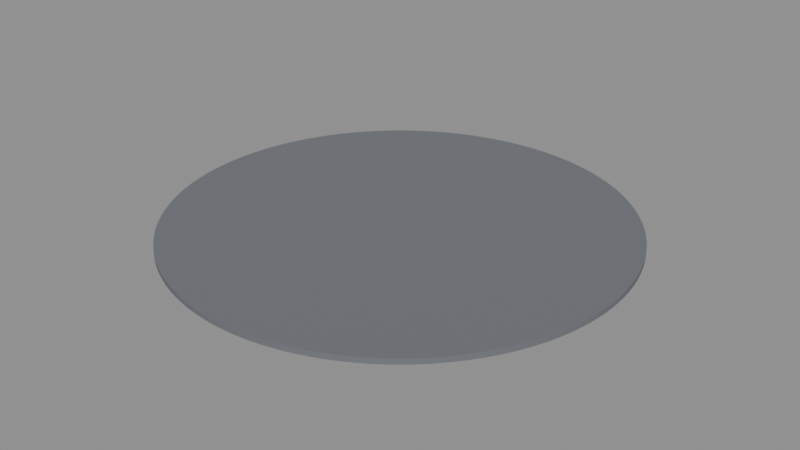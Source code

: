 # Source: BM_N01_Floor.blend  (saved by Blender 5.2.45; exported with 4.5.12 LTS)
import bpy
from mathutils import Matrix  # noqa: F401  (used for matrix-valued properties, if any)

bpy.ops.wm.read_factory_settings(use_empty=True)
scene = bpy.context.scene
scene.name = 'Scene'

# ---- materials (node trees are filled in below, after node groups)
mat_b4o_floor = bpy.data.materials.new('B4O_Floor')
mat_b4o_floor.diffuse_color = (0.16, 0.17, 0.19, 1.0)

# ---- material node trees
mat_b4o_floor.use_nodes = True; mat_b4o_floor.node_tree.nodes.clear()
_N = mat_b4o_floor.node_tree.nodes; _L = mat_b4o_floor.node_tree.links
n0 = _N.new('ShaderNodeBsdfPrincipled'); n0.name = 'Principled BSDF'; n0.location = (-200, 100)
n0.inputs[0].default_value = (0.16, 0.17, 0.19, 1.0)
n0.inputs[1].default_value = 0.03
n0.inputs[2].default_value = 0.7
n0.inputs[10].default_value = 0.005
n1 = _N.new('ShaderNodeOutputMaterial'); n1.name = 'Material Output'; n1.location = (200, 100)
_L.new(n0.outputs[0], n1.inputs[0])
n1.is_active_output = True

# ---- meshes
me_cylinder = bpy.data.meshes.new('Cylinder')
me_cylinder.from_pydata([(1.509e-06, -9.995, -0.12), (1.509e-06, -9.995, 0.12), (-0.4904, -9.983, -0.12), (-0.4904, -9.983, 0.12), (-0.9797, -9.947, -0.12), (-0.9797, -9.947, 0.12), (-1.467, -9.887, -0.12), (-1.467, -9.887, 0.12), (-1.95, -9.803, -0.12), (-1.95, -9.803, 0.12), (-2.429, -9.695, -0.12), (-2.429, -9.695, 0.12), (-2.901, -9.565, -0.12), (-2.901, -9.565, 0.12), (-3.367, -9.411, -0.12), (-3.367, -9.411, 0.12), (-3.825, -9.234, -0.12), (-3.825, -9.234, 0.12), (-4.273, -9.035, -0.12), (-4.273, -9.035, 0.12), (-4.712, -8.815, -0.12), (-4.712, -8.815, 0.12), (-5.138, -8.573, -0.12), (-5.138, -8.573, 0.12), (-5.553, -8.311, -0.12), (-5.553, -8.311, 0.12), (-5.954, -8.028, -0.12), (-5.954, -8.028, 0.12), (-6.341, -7.726, -0.12), (-6.341, -7.726, 0.12), (-6.712, -7.406, -0.12), (-6.712, -7.406, 0.12), (-7.068, -7.068, -0.12), (-7.068, -7.068, 0.12), (-7.406, -6.712, -0.12), (-7.406, -6.712, 0.12), (-7.726, -6.341, -0.12), (-7.726, -6.341, 0.12), (-8.028, -5.954, -0.12), (-8.028, -5.954, 0.12), (-8.311, -5.553, -0.12), (-8.311, -5.553, 0.12), (-8.573, -5.138, -0.12), (-8.573, -5.138, 0.12), (-8.815, -4.712, -0.12), (-8.815, -4.712, 0.12), (-9.035, -4.273, -0.12), (-9.035, -4.273, 0.12), (-9.234, -3.825, -0.12), (-9.234, -3.825, 0.12), (-9.411, -3.367, -0.12), (-9.411, -3.367, 0.12), (-9.565, -2.901, -0.12), (-9.565, -2.901, 0.12), (-9.695, -2.429, -0.12), (-9.695, -2.429, 0.12), (-9.803, -1.95, -0.12), (-9.803, -1.95, 0.12), (-9.887, -1.467, -0.12), (-9.887, -1.467, 0.12), (-9.947, -0.9797, -0.12), (-9.947, -0.9797, 0.12), (-9.983, -0.4904, -0.12), (-9.983, -0.4904, 0.12), (-9.995, -1.509e-06, -0.12), (-9.995, -1.509e-06, 0.12), (-9.983, 0.4904, -0.12), (-9.983, 0.4904, 0.12), (-9.947, 0.9797, -0.12), (-9.947, 0.9797, 0.12), (-9.887, 1.467, -0.12), (-9.887, 1.467, 0.12), (-9.803, 1.95, -0.12), (-9.803, 1.95, 0.12), (-9.695, 2.429, -0.12), (-9.695, 2.429, 0.12), (-9.565, 2.901, -0.12), (-9.565, 2.901, 0.12), (-9.411, 3.367, -0.12), (-9.411, 3.367, 0.12), (-9.234, 3.825, -0.12), (-9.234, 3.825, 0.12), (-9.035, 4.273, -0.12), (-9.035, 4.273, 0.12), (-8.815, 4.712, -0.12), (-8.815, 4.712, 0.12), (-8.573, 5.138, -0.12), (-8.573, 5.138, 0.12), (-8.311, 5.553, -0.12), (-8.311, 5.553, 0.12), (-8.028, 5.954, -0.12), (-8.028, 5.954, 0.12), (-7.726, 6.341, -0.12), (-7.726, 6.341, 0.12), (-7.406, 6.712, -0.12), (-7.406, 6.712, 0.12), (-7.068, 7.068, -0.12), (-7.068, 7.068, 0.12), (-6.712, 7.406, -0.12), (-6.712, 7.406, 0.12), (-6.341, 7.726, -0.12), (-6.341, 7.726, 0.12), (-5.954, 8.028, -0.12), (-5.954, 8.028, 0.12), (-5.553, 8.311, -0.12), (-5.553, 8.311, 0.12), (-5.138, 8.573, -0.12), (-5.138, 8.573, 0.12), (-4.712, 8.815, -0.12), (-4.712, 8.815, 0.12), (-4.273, 9.035, -0.12), (-4.273, 9.035, 0.12), (-3.825, 9.234, -0.12), (-3.825, 9.234, 0.12), (-3.367, 9.411, -0.12), (-3.367, 9.411, 0.12), (-2.901, 9.565, -0.12), (-2.901, 9.565, 0.12), (-2.429, 9.695, -0.12), (-2.429, 9.695, 0.12), (-1.95, 9.803, -0.12), (-1.95, 9.803, 0.12), (-1.467, 9.887, -0.12), (-1.467, 9.887, 0.12), (-0.9797, 9.947, -0.12), (-0.9797, 9.947, 0.12), (-0.4904, 9.983, -0.12), (-0.4904, 9.983, 0.12), (-1.509e-06, 9.995, -0.12), (-1.509e-06, 9.995, 0.12), (0.4904, 9.983, -0.12), (0.4904, 9.983, 0.12), (0.9797, 9.947, -0.12), (0.9797, 9.947, 0.12), (1.467, 9.887, -0.12), (1.467, 9.887, 0.12), (1.95, 9.803, -0.12), (1.95, 9.803, 0.12), (2.429, 9.695, -0.12), (2.429, 9.695, 0.12), (2.901, 9.565, -0.12), (2.901, 9.565, 0.12), (3.367, 9.411, -0.12), (3.367, 9.411, 0.12), (3.825, 9.234, -0.12), (3.825, 9.234, 0.12), (4.273, 9.035, -0.12), (4.273, 9.035, 0.12), (4.712, 8.815, -0.12), (4.712, 8.815, 0.12), (5.138, 8.573, -0.12), (5.138, 8.573, 0.12), (5.553, 8.311, -0.12), (5.553, 8.311, 0.12), (5.954, 8.028, -0.12), (5.954, 8.028, 0.12), (6.341, 7.726, -0.12), (6.341, 7.726, 0.12), (6.712, 7.406, -0.12), (6.712, 7.406, 0.12), (7.068, 7.068, -0.12), (7.068, 7.068, 0.12), (7.406, 6.712, -0.12), (7.406, 6.712, 0.12), (7.726, 6.341, -0.12), (7.726, 6.341, 0.12), (8.028, 5.954, -0.12), (8.028, 5.954, 0.12), (8.311, 5.553, -0.12), (8.311, 5.553, 0.12), (8.573, 5.138, -0.12), (8.573, 5.138, 0.12), (8.815, 4.712, -0.12), (8.815, 4.712, 0.12), (9.035, 4.273, -0.12), (9.035, 4.273, 0.12), (9.234, 3.825, -0.12), (9.234, 3.825, 0.12), (9.411, 3.367, -0.12), (9.411, 3.367, 0.12), (9.565, 2.901, -0.12), (9.565, 2.901, 0.12), (9.695, 2.429, -0.12), (9.695, 2.429, 0.12), (9.803, 1.95, -0.12), (9.803, 1.95, 0.12), (9.887, 1.467, -0.12), (9.887, 1.467, 0.12), (9.947, 0.9797, -0.12), (9.947, 0.9797, 0.12), (9.983, 0.4904, -0.12), (9.983, 0.4904, 0.12), (9.995, 1.509e-06, -0.12), (9.995, 1.509e-06, 0.12), (9.983, -0.4904, -0.12), (9.983, -0.4904, 0.12), (9.947, -0.9797, -0.12), (9.947, -0.9797, 0.12), (9.887, -1.467, -0.12), (9.887, -1.467, 0.12), (9.803, -1.95, -0.12), (9.803, -1.95, 0.12), (9.695, -2.429, -0.12), (9.695, -2.429, 0.12), (9.565, -2.901, -0.12), (9.565, -2.901, 0.12), (9.411, -3.367, -0.12), (9.411, -3.367, 0.12), (9.234, -3.825, -0.12), (9.234, -3.825, 0.12), (9.035, -4.273, -0.12), (9.035, -4.273, 0.12), (8.815, -4.712, -0.12), (8.815, -4.712, 0.12), (8.573, -5.138, -0.12), (8.573, -5.138, 0.12), (8.311, -5.553, -0.12), (8.311, -5.553, 0.12), (8.028, -5.954, -0.12), (8.028, -5.954, 0.12), (7.726, -6.341, -0.12), (7.726, -6.341, 0.12), (7.406, -6.712, -0.12), (7.406, -6.712, 0.12), (7.068, -7.068, -0.12), (7.068, -7.068, 0.12), (6.712, -7.406, -0.12), (6.712, -7.406, 0.12), (6.341, -7.726, -0.12), (6.341, -7.726, 0.12), (5.954, -8.028, -0.12), (5.954, -8.028, 0.12), (5.553, -8.311, -0.12), (5.553, -8.311, 0.12), (5.138, -8.573, -0.12), (5.138, -8.573, 0.12), (4.712, -8.815, -0.12), (4.712, -8.815, 0.12), (4.273, -9.035, -0.12), (4.273, -9.035, 0.12), (3.825, -9.234, -0.12), (3.825, -9.234, 0.12), (3.367, -9.411, -0.12), (3.367, -9.411, 0.12), (2.901, -9.565, -0.12), (2.901, -9.565, 0.12), (2.429, -9.695, -0.12), (2.429, -9.695, 0.12), (1.95, -9.803, -0.12), (1.95, -9.803, 0.12), (1.467, -9.887, -0.12), (1.467, -9.887, 0.12), (0.9797, -9.947, -0.12), (0.9797, -9.947, 0.12), (0.4904, -9.983, -0.12), (0.4904, -9.983, 0.12)], [], [(0, 1, 3, 2), (2, 3, 5, 4), (4, 5, 7, 6), (6, 7, 9, 8), (8, 9, 11, 10), (10, 11, 13, 12), (12, 13, 15, 14), (14, 15, 17, 16), (16, 17, 19, 18), (18, 19, 21, 20), (20, 21, 23, 22), (22, 23, 25, 24), (24, 25, 27, 26), (26, 27, 29, 28), (28, 29, 31, 30), (30, 31, 33, 32), (32, 33, 35, 34), (34, 35, 37, 36), (36, 37, 39, 38), (38, 39, 41, 40), (40, 41, 43, 42), (42, 43, 45, 44), (44, 45, 47, 46), (46, 47, 49, 48), (48, 49, 51, 50), (50, 51, 53, 52), (52, 53, 55, 54), (54, 55, 57, 56), (56, 57, 59, 58), (58, 59, 61, 60), (60, 61, 63, 62), (62, 63, 65, 64), (64, 65, 67, 66), (66, 67, 69, 68), (68, 69, 71, 70), (70, 71, 73, 72), (72, 73, 75, 74), (74, 75, 77, 76), (76, 77, 79, 78), (78, 79, 81, 80), (80, 81, 83, 82), (82, 83, 85, 84), (84, 85, 87, 86), (86, 87, 89, 88), (88, 89, 91, 90), (90, 91, 93, 92), (92, 93, 95, 94), (94, 95, 97, 96), (96, 97, 99, 98), (98, 99, 101, 100), (100, 101, 103, 102), (102, 103, 105, 104), (104, 105, 107, 106), (106, 107, 109, 108), (108, 109, 111, 110), (110, 111, 113, 112), (112, 113, 115, 114), (114, 115, 117, 116), (116, 117, 119, 118), (118, 119, 121, 120), (120, 121, 123, 122), (122, 123, 125, 124), (124, 125, 127, 126), (126, 127, 129, 128), (128, 129, 131, 130), (130, 131, 133, 132), (132, 133, 135, 134), (134, 135, 137, 136), (136, 137, 139, 138), (138, 139, 141, 140), (140, 141, 143, 142), (142, 143, 145, 144), (144, 145, 147, 146), (146, 147, 149, 148), (148, 149, 151, 150), (150, 151, 153, 152), (152, 153, 155, 154), (154, 155, 157, 156), (156, 157, 159, 158), (158, 159, 161, 160), (160, 161, 163, 162), (162, 163, 165, 164), (164, 165, 167, 166), (166, 167, 169, 168), (168, 169, 171, 170), (170, 171, 173, 172), (172, 173, 175, 174), (174, 175, 177, 176), (176, 177, 179, 178), (178, 179, 181, 180), (180, 181, 183, 182), (182, 183, 185, 184), (184, 185, 187, 186), (186, 187, 189, 188), (188, 189, 191, 190), (190, 191, 193, 192), (192, 193, 195, 194), (194, 195, 197, 196), (196, 197, 199, 198), (198, 199, 201, 200), (200, 201, 203, 202), (202, 203, 205, 204), (204, 205, 207, 206), (206, 207, 209, 208), (208, 209, 211, 210), (210, 211, 213, 212), (212, 213, 215, 214), (214, 215, 217, 216), (216, 217, 219, 218), (218, 219, 221, 220), (220, 221, 223, 222), (222, 223, 225, 224), (224, 225, 227, 226), (226, 227, 229, 228), (228, 229, 231, 230), (230, 231, 233, 232), (232, 233, 235, 234), (234, 235, 237, 236), (236, 237, 239, 238), (238, 239, 241, 240), (240, 241, 243, 242), (242, 243, 245, 244), (244, 245, 247, 246), (246, 247, 249, 248), (248, 249, 251, 250), (250, 251, 253, 252), (3, 1, 255, 253, 251, 249, 247, 245, 243, 241, 239, 237, 235, 233, 231, 229, 227, 225, 223, 221, 219, 217, 215, 213, 211, 209, 207, 205, 203, 201, 199, 197, 195, 193, 191, 189, 187, 185, 183, 181, 179, 177, 175, 173, 171, 169, 167, 165, 163, 161, 159, 157, 155, 153, 151, 149, 147, 145, 143, 141, 139, 137, 135, 133, 131, 129, 127, 125, 123, 121, 119, 117, 115, 113, 111, 109, 107, 105, 103, 101, 99, 97, 95, 93, 91, 89, 87, 85, 83, 81, 79, 77, 75, 73, 71, 69, 67, 65, 63, 61, 59, 57, 55, 53, 51, 49, 47, 45, 43, 41, 39, 37, 35, 33, 31, 29, 27, 25, 23, 21, 19, 17, 15, 13, 11, 9, 7, 5), (252, 253, 255, 254), (254, 255, 1, 0), (0, 2, 4, 6, 8, 10, 12, 14, 16, 18, 20, 22, 24, 26, 28, 30, 32, 34, 36, 38, 40, 42, 44, 46, 48, 50, 52, 54, 56, 58, 60, 62, 64, 66, 68, 70, 72, 74, 76, 78, 80, 82, 84, 86, 88, 90, 92, 94, 96, 98, 100, 102, 104, 106, 108, 110, 112, 114, 116, 118, 120, 122, 124, 126, 128, 130, 132, 134, 136, 138, 140, 142, 144, 146, 148, 150, 152, 154, 156, 158, 160, 162, 164, 166, 168, 170, 172, 174, 176, 178, 180, 182, 184, 186, 188, 190, 192, 194, 196, 198, 200, 202, 204, 206, 208, 210, 212, 214, 216, 218, 220, 222, 224, 226, 228, 230, 232, 234, 236, 238, 240, 242, 244, 246, 248, 250, 252, 254)])
_uv = me_cylinder.uv_layers.new(name='UVMap')
_uv.uv.foreach_set('vector', [1.509e-06, -0.24, 1.509e-06, 0.0, -0.4904, 0.0, -0.4904, -0.24, -0.4904, -0.24, -0.4904, 0.0, -0.9797, 0.0, -0.9797, -0.24, -0.9797, -0.24, -0.9797, 0.0, -1.467, 0.0, -1.467, -0.24, -1.467, -0.24, -1.467, 0.0, -1.95, 0.0, -1.95, -0.24, -1.95, -0.24, -1.95, 0.0, -2.429, 0.0, -2.429, -0.24, -2.429, -0.24, -2.429, 0.0, -2.901, 0.0, -2.901, -0.24, -2.901, -0.24, -2.901, 0.0, -3.367, 0.0, -3.367, -0.24, -3.367, -0.24, -3.367, 0.0, -3.825, 0.0, -3.825, -0.24, -3.825, -0.24, -3.825, 0.0, -4.273, 0.0, -4.273, -0.24, -4.273, -0.24, -4.273, 0.0, -4.712, 0.0, -4.712, -0.24, -4.712, -0.24, -4.712, 0.0, -5.138, 0.0, -5.138, -0.24, -5.138, -0.24, -5.138, 0.0, -5.553, 0.0, -5.553, -0.24, -5.553, -0.24, -5.553, 0.0, -5.954, 0.0, -5.954, -0.24, -5.954, -0.24, -5.954, 0.0, -6.341, 0.0, -6.341, -0.24, -6.341, -0.24, -6.341, 0.0, -6.712, 0.0, -6.712, -0.24, -6.712, -0.24, -6.712, 0.0, -7.068, 0.0, -7.068, -0.24, -7.068, -0.24, -7.068, 0.0, -6.712, 0.0, -6.712, -0.24, -6.712, -0.24, -6.712, 0.0, -6.341, 0.0, -6.341, -0.24, -6.341, -0.24, -6.341, 0.0, -5.954, 0.0, -5.954, -0.24, -5.954, -0.24, -5.954, 0.0, -5.553, 0.0, -5.553, -0.24, -5.553, -0.24, -5.553, 0.0, -5.138, 0.0, -5.138, -0.24, -5.138, -0.24, -5.138, 0.0, -4.712, 0.0, -4.712, -0.24, -4.712, -0.24, -4.712, 0.0, -4.273, 0.0, -4.273, -0.24, -4.273, -0.24, -4.273, 0.0, -3.825, 0.0, -3.825, -0.24, -3.825, -0.24, -3.825, 0.0, -3.367, 0.0, -3.367, -0.24, -3.367, -0.24, -3.367, 0.0, -2.901, 0.0, -2.901, -0.24, -2.901, -0.24, -2.901, 0.0, -2.429, 0.0, -2.429, -0.24, -2.429, -0.24, -2.429, 0.0, -1.95, 0.0, -1.95, -0.24, -1.95, -0.24, -1.95, 0.0, -1.467, 0.0, -1.467, -0.24, -1.467, -0.24, -1.467, 0.0, -0.9797, 0.0, -0.9797, -0.24, -0.9797, -0.24, -0.9797, 0.0, -0.4904, 0.0, -0.4904, -0.24, -0.4904, -0.24, -0.4904, 0.0, -1.509e-06, 0.0, -1.509e-06, -0.24, -1.509e-06, -0.24, -1.509e-06, 0.0, 0.4904, 0.0, 0.4904, -0.24, 0.4904, -0.24, 0.4904, 0.0, 0.9797, 0.0, 0.9797, -0.24, 0.9797, -0.24, 0.9797, 0.0, 1.467, 0.0, 1.467, -0.24, 1.467, -0.24, 1.467, 0.0, 1.95, 0.0, 1.95, -0.24, 1.95, -0.24, 1.95, 0.0, 2.429, 0.0, 2.429, -0.24, 2.429, -0.24, 2.429, 0.0, 2.901, 0.0, 2.901, -0.24, 2.901, -0.24, 2.901, 0.0, 3.367, 0.0, 3.367, -0.24, 3.367, -0.24, 3.367, 0.0, 3.825, 0.0, 3.825, -0.24, 3.825, -0.24, 3.825, 0.0, 4.273, 0.0, 4.273, -0.24, 4.273, -0.24, 4.273, 0.0, 4.712, 0.0, 4.712, -0.24, 4.712, -0.24, 4.712, 0.0, 5.138, 0.0, 5.138, -0.24, 5.138, -0.24, 5.138, 0.0, 5.553, 0.0, 5.553, -0.24, 5.553, -0.24, 5.553, 0.0, 5.954, 0.0, 5.954, -0.24, 5.954, -0.24, 5.954, 0.0, 6.341, 0.0, 6.341, -0.24, 6.341, -0.24, 6.341, 0.0, 6.712, 0.0, 6.712, -0.24, 6.712, -0.24, 6.712, 0.0, 7.068, 0.0, 7.068, -0.24, -7.068, -0.24, -7.068, 0.0, -6.712, 0.0, -6.712, -0.24, -6.712, -0.24, -6.712, 0.0, -6.341, 0.0, -6.341, -0.24, -6.341, -0.24, -6.341, 0.0, -5.954, 0.0, -5.954, -0.24, -5.954, -0.24, -5.954, 0.0, -5.553, 0.0, -5.553, -0.24, -5.553, -0.24, -5.553, 0.0, -5.138, 0.0, -5.138, -0.24, -5.138, -0.24, -5.138, 0.0, -4.712, 0.0, -4.712, -0.24, -4.712, -0.24, -4.712, 0.0, -4.273, 0.0, -4.273, -0.24, -4.273, -0.24, -4.273, 0.0, -3.825, 0.0, -3.825, -0.24, -3.825, -0.24, -3.825, 0.0, -3.367, 0.0, -3.367, -0.24, -3.367, -0.24, -3.367, 0.0, -2.901, 0.0, -2.901, -0.24, -2.901, -0.24, -2.901, 0.0, -2.429, 0.0, -2.429, -0.24, -2.429, -0.24, -2.429, 0.0, -1.95, 0.0, -1.95, -0.24, -1.95, -0.24, -1.95, 0.0, -1.467, 0.0, -1.467, -0.24, -1.467, -0.24, -1.467, 0.0, -0.9797, 0.0, -0.9797, -0.24, -0.9797, -0.24, -0.9797, 0.0, -0.4904, 0.0, -0.4904, -0.24, -0.4904, -0.24, -0.4904, 0.0, -1.509e-06, 0.0, -1.509e-06, -0.24, -1.509e-06, -0.24, -1.509e-06, 0.0, 0.4904, 0.0, 0.4904, -0.24, 0.4904, -0.24, 0.4904, 0.0, 0.9797, 0.0, 0.9797, -0.24, 0.9797, -0.24, 0.9797, 0.0, 1.467, 0.0, 1.467, -0.24, 1.467, -0.24, 1.467, 0.0, 1.95, 0.0, 1.95, -0.24, 1.95, -0.24, 1.95, 0.0, 2.429, 0.0, 2.429, -0.24, 2.429, -0.24, 2.429, 0.0, 2.901, 0.0, 2.901, -0.24, 2.901, -0.24, 2.901, 0.0, 3.367, 0.0, 3.367, -0.24, 3.367, -0.24, 3.367, 0.0, 3.825, 0.0, 3.825, -0.24, 3.825, -0.24, 3.825, 0.0, 4.273, 0.0, 4.273, -0.24, 4.273, -0.24, 4.273, 0.0, 4.712, 0.0, 4.712, -0.24, 4.712, -0.24, 4.712, 0.0, 5.138, 0.0, 5.138, -0.24, 5.138, -0.24, 5.138, 0.0, 5.553, 0.0, 5.553, -0.24, 5.553, -0.24, 5.553, 0.0, 5.954, 0.0, 5.954, -0.24, 5.954, -0.24, 5.954, 0.0, 6.341, 0.0, 6.341, -0.24, 6.341, -0.24, 6.341, 0.0, 6.712, 0.0, 6.712, -0.24, 6.712, -0.24, 6.712, 0.0, 7.068, 0.0, 7.068, -0.24, 7.068, -0.24, 7.068, 0.0, 6.712, 0.0, 6.712, -0.24, 6.712, -0.24, 6.712, 0.0, 6.341, 0.0, 6.341, -0.24, 6.341, -0.24, 6.341, 0.0, 5.954, 0.0, 5.954, -0.24, 5.954, -0.24, 5.954, 0.0, 5.553, 0.0, 5.553, -0.24, 5.553, -0.24, 5.553, 0.0, 5.138, 0.0, 5.138, -0.24, 5.138, -0.24, 5.138, 0.0, 4.712, 0.0, 4.712, -0.24, 4.712, -0.24, 4.712, 0.0, 4.273, 0.0, 4.273, -0.24, 4.273, -0.24, 4.273, 0.0, 3.825, 0.0, 3.825, -0.24, 3.825, -0.24, 3.825, 0.0, 3.367, 0.0, 3.367, -0.24, 3.367, -0.24, 3.367, 0.0, 2.901, 0.0, 2.901, -0.24, 2.901, -0.24, 2.901, 0.0, 2.429, 0.0, 2.429, -0.24, 2.429, -0.24, 2.429, 0.0, 1.95, 0.0, 1.95, -0.24, 1.95, -0.24, 1.95, 0.0, 1.467, 0.0, 1.467, -0.24, 1.467, -0.24, 1.467, 0.0, 0.9797, 0.0, 0.9797, -0.24, 0.9797, -0.24, 0.9797, 0.0, 0.4904, 0.0, 0.4904, -0.24, 0.4904, -0.24, 0.4904, 0.0, 1.509e-06, 0.0, 1.509e-06, -0.24, 1.509e-06, -0.24, 1.509e-06, 0.0, -0.4904, 0.0, -0.4904, -0.24, -0.4904, -0.24, -0.4904, 0.0, -0.9797, 0.0, -0.9797, -0.24, -0.9797, -0.24, -0.9797, 0.0, -1.467, 0.0, -1.467, -0.24, -1.467, -0.24, -1.467, 0.0, -1.95, 0.0, -1.95, -0.24, -1.95, -0.24, -1.95, 0.0, -2.429, 0.0, -2.429, -0.24, -2.429, -0.24, -2.429, 0.0, -2.901, 0.0, -2.901, -0.24, -2.901, -0.24, -2.901, 0.0, -3.367, 0.0, -3.367, -0.24, -3.367, -0.24, -3.367, 0.0, -3.825, 0.0, -3.825, -0.24, -3.825, -0.24, -3.825, 0.0, -4.273, 0.0, -4.273, -0.24, -4.273, -0.24, -4.273, 0.0, -4.712, 0.0, -4.712, -0.24, -4.712, -0.24, -4.712, 0.0, -5.138, 0.0, -5.138, -0.24, -5.138, -0.24, -5.138, 0.0, -5.553, 0.0, -5.553, -0.24, -5.553, -0.24, -5.553, 0.0, -5.954, 0.0, -5.954, -0.24, -5.954, -0.24, -5.954, 0.0, -6.341, 0.0, -6.341, -0.24, -6.341, -0.24, -6.341, 0.0, -6.712, 0.0, -6.712, -0.24, -6.712, -0.24, -6.712, 0.0, -7.068, 0.0, -7.068, -0.24, 7.068, -0.24, 7.068, 0.0, 6.712, 0.0, 6.712, -0.24, 6.712, -0.24, 6.712, 0.0, 6.341, 0.0, 6.341, -0.24, 6.341, -0.24, 6.341, 0.0, 5.954, 0.0, 5.954, -0.24, 5.954, -0.24, 5.954, 0.0, 5.553, 0.0, 5.553, -0.24, 5.553, -0.24, 5.553, 0.0, 5.138, 0.0, 5.138, -0.24, 5.138, -0.24, 5.138, 0.0, 4.712, 0.0, 4.712, -0.24, 4.712, -0.24, 4.712, 0.0, 4.273, 0.0, 4.273, -0.24, 4.273, -0.24, 4.273, 0.0, 3.825, 0.0, 3.825, -0.24, 3.825, -0.24, 3.825, 0.0, 3.367, 0.0, 3.367, -0.24, 3.367, -0.24, 3.367, 0.0, 2.901, 0.0, 2.901, -0.24, 2.901, -0.24, 2.901, 0.0, 2.429, 0.0, 2.429, -0.24, 2.429, -0.24, 2.429, 0.0, 1.95, 0.0, 1.95, -0.24, 1.95, -0.24, 1.95, 0.0, 1.467, 0.0, 1.467, -0.24, 1.467, -0.24, 1.467, 0.0, 0.9797, 0.0, 0.9797, -0.24, -0.4904, -9.983, 1.509e-06, -9.995, 0.4904, -9.983, 0.9797, -9.947, 1.467, -9.887, 1.95, -9.803, 2.429, -9.695, 2.901, -9.565, 3.367, -9.411, 3.825, -9.234, 4.273, -9.035, 4.712, -8.815, 5.138, -8.573, 5.553, -8.311, 5.954, -8.028, 6.341, -7.726, 6.712, -7.406, 7.068, -7.068, 7.406, -6.712, 7.726, -6.341, 8.028, -5.954, 8.311, -5.553, 8.573, -5.138, 8.815, -4.712, 9.035, -4.273, 9.234, -3.825, 9.411, -3.367, 9.565, -2.901, 9.695, -2.429, 9.803, -1.95, 9.887, -1.467, 9.947, -0.9797, 9.983, -0.4904, 9.995, 1.509e-06, 9.983, 0.4904, 9.947, 0.9797, 9.887, 1.467, 9.803, 1.95, 9.695, 2.429, 9.565, 2.901, 9.411, 3.367, 9.234, 3.825, 9.035, 4.273, 8.815, 4.712, 8.573, 5.138, 8.311, 5.553, 8.028, 5.954, 7.726, 6.341, 7.406, 6.712, 7.068, 7.068, 6.712, 7.406, 6.341, 7.726, 5.954, 8.028, 5.553, 8.311, 5.138, 8.573, 4.712, 8.815, 4.273, 9.035, 3.825, 9.234, 3.367, 9.411, 2.901, 9.565, 2.429, 9.695, 1.95, 9.803, 1.467, 9.887, 0.9797, 9.947, 0.4904, 9.983, -1.509e-06, 9.995, -0.4904, 9.983, -0.9797, 9.947, -1.467, 9.887, -1.95, 9.803, -2.429, 9.695, -2.901, 9.565, -3.367, 9.411, -3.825, 9.234, -4.273, 9.035, -4.712, 8.815, -5.138, 8.573, -5.553, 8.311, -5.954, 8.028, -6.341, 7.726, -6.712, 7.406, -7.068, 7.068, -7.406, 6.712, -7.726, 6.341, -8.028, 5.954, -8.311, 5.553, -8.573, 5.138, -8.815, 4.712, -9.035, 4.273, -9.234, 3.825, -9.411, 3.367, -9.565, 2.901, -9.695, 2.429, -9.803, 1.95, -9.887, 1.467, -9.947, 0.9797, -9.983, 0.4904, -9.995, -1.509e-06, -9.983, -0.4904, -9.947, -0.9797, -9.887, -1.467, -9.803, -1.95, -9.695, -2.429, -9.565, -2.901, -9.411, -3.367, -9.234, -3.825, -9.035, -4.273, -8.815, -4.712, -8.573, -5.138, -8.311, -5.553, -8.028, -5.954, -7.726, -6.341, -7.406, -6.712, -7.068, -7.068, -6.712, -7.406, -6.341, -7.726, -5.954, -8.028, -5.553, -8.311, -5.138, -8.573, -4.712, -8.815, -4.273, -9.035, -3.825, -9.234, -3.367, -9.411, -2.901, -9.565, -2.429, -9.695, -1.95, -9.803, -1.467, -9.887, -0.9797, -9.947, 0.9797, -0.24, 0.9797, 0.0, 0.4904, 0.0, 0.4904, -0.24, 0.4904, -0.24, 0.4904, 0.0, 1.509e-06, 0.0, 1.509e-06, -0.24, 1.509e-06, -9.995, -0.4904, -9.983, -0.9797, -9.947, -1.467, -9.887, -1.95, -9.803, -2.429, -9.695, -2.901, -9.565, -3.367, -9.411, -3.825, -9.234, -4.273, -9.035, -4.712, -8.815, -5.138, -8.573, -5.553, -8.311, -5.954, -8.028, -6.341, -7.726, -6.712, -7.406, -7.068, -7.068, -7.406, -6.712, -7.726, -6.341, -8.028, -5.954, -8.311, -5.553, -8.573, -5.138, -8.815, -4.712, -9.035, -4.273, -9.234, -3.825, -9.411, -3.367, -9.565, -2.901, -9.695, -2.429, -9.803, -1.95, -9.887, -1.467, -9.947, -0.9797, -9.983, -0.4904, -9.995, -1.509e-06, -9.983, 0.4904, -9.947, 0.9797, -9.887, 1.467, -9.803, 1.95, -9.695, 2.429, -9.565, 2.901, -9.411, 3.367, -9.234, 3.825, -9.035, 4.273, -8.815, 4.712, -8.573, 5.138, -8.311, 5.553, -8.028, 5.954, -7.726, 6.341, -7.406, 6.712, -7.068, 7.068, -6.712, 7.406, -6.341, 7.726, -5.954, 8.028, -5.553, 8.311, -5.138, 8.573, -4.712, 8.815, -4.273, 9.035, -3.825, 9.234, -3.367, 9.411, -2.901, 9.565, -2.429, 9.695, -1.95, 9.803, -1.467, 9.887, -0.9797, 9.947, -0.4904, 9.983, -1.509e-06, 9.995, 0.4904, 9.983, 0.9797, 9.947, 1.467, 9.887, 1.95, 9.803, 2.429, 9.695, 2.901, 9.565, 3.367, 9.411, 3.825, 9.234, 4.273, 9.035, 4.712, 8.815, 5.138, 8.573, 5.553, 8.311, 5.954, 8.028, 6.341, 7.726, 6.712, 7.406, 7.068, 7.068, 7.406, 6.712, 7.726, 6.341, 8.028, 5.954, 8.311, 5.553, 8.573, 5.138, 8.815, 4.712, 9.035, 4.273, 9.234, 3.825, 9.411, 3.367, 9.565, 2.901, 9.695, 2.429, 9.803, 1.95, 9.887, 1.467, 9.947, 0.9797, 9.983, 0.4904, 9.995, 1.509e-06, 9.983, -0.4904, 9.947, -0.9797, 9.887, -1.467, 9.803, -1.95, 9.695, -2.429, 9.565, -2.901, 9.411, -3.367, 9.234, -3.825, 9.035, -4.273, 8.815, -4.712, 8.573, -5.138, 8.311, -5.553, 8.028, -5.954, 7.726, -6.341, 7.406, -6.712, 7.068, -7.068, 6.712, -7.406, 6.341, -7.726, 5.954, -8.028, 5.553, -8.311, 5.138, -8.573, 4.712, -8.815, 4.273, -9.035, 3.825, -9.234, 3.367, -9.411, 2.901, -9.565, 2.429, -9.695, 1.95, -9.803, 1.467, -9.887, 0.9797, -9.947, 0.4904, -9.983])
me_cylinder.materials.append(mat_b4o_floor)
me_cylinder.update()

# ---- objects
ob_floor = bpy.data.objects.new('Floor', me_cylinder)

# ---- transforms, parenting, visibility, modifiers, constraints
ob_floor.location = (0.0, 0.0, -0.12)
_m = ob_floor.modifiers.new('Edge_Bevel', 'BEVEL')
_m.width = 0.002
_m.width_pct = 0.002
_m.segments = 2

# ---- collection membership
scene.collection.objects.link(ob_floor)

# ---- scene / render settings (as saved in the file)
scene.frame_start = 1; scene.frame_end = 250; scene.frame_set(1)
scene.render.engine = 'BLENDER_EEVEE_NEXT'
scene.render.bake_bias = 0.0
scene.render.bake_samples = 0
scene.render.compositor_device = 'GPU'
scene.eevee.use_volume_custom_range = False
scene.eevee.fast_gi_thickness_near = 0.1
scene.eevee.fast_gi_thickness_far = 0.0
scene.eevee.ray_tracing_options.screen_trace_thickness = 0.1
bpy.context.view_layer.update()

# ---- added for rendering (the .blend has no active camera and no usable light): camera, sun + grey world if the file has none
cam_auto = bpy.data.cameras.new('AutoCamera')
cam_auto.lens = 50.0
cam_auto.sensor_width = 36.0
cam_auto.clip_end = 1000.0
ob_auto_camera = bpy.data.objects.new('AutoCamera', cam_auto)
scene.collection.objects.link(ob_auto_camera)
ob_auto_camera.location = (26.1572, -31.3886, 20.8057)
ob_auto_camera.rotation_euler = (1.09748, -7.21219e-08, 0.694738)
scene.camera = ob_auto_camera
light_auto_sun = bpy.data.lights.new('AutoSun', 'SUN')
light_auto_sun.energy = 3.0
light_auto_sun.angle = 0.0523599
ob_auto_sun = bpy.data.objects.new('AutoSun', light_auto_sun)
scene.collection.objects.link(ob_auto_sun)
ob_auto_sun.rotation_euler = (0.872665, 0.174533, 0.523599)
if scene.world is None:
    world_auto = bpy.data.worlds.new('AutoWorld')
    world_auto.color = (0.3, 0.3, 0.3)
    scene.world = world_auto
bpy.context.view_layer.update()
